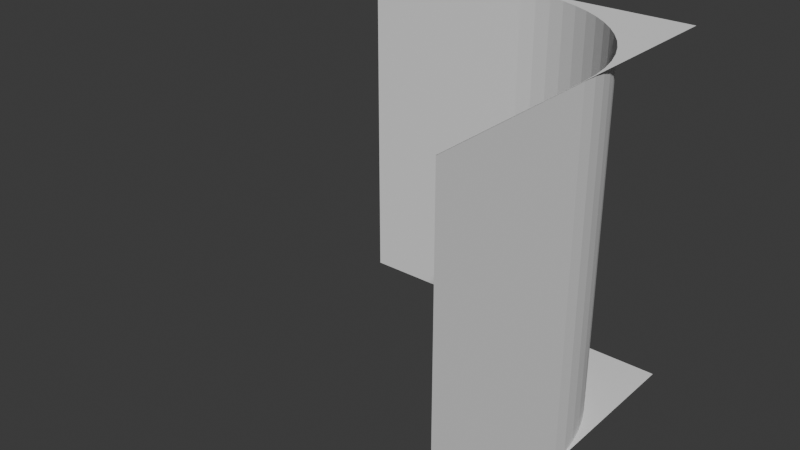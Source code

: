# Source: fillet_edge_negative.blend  (saved by Blender 4.0.36; exported with 4.5.12 LTS)
import bpy
from mathutils import Matrix  # noqa: F401  (used for matrix-valued properties, if any)

bpy.ops.wm.read_factory_settings(use_empty=True)
scene = bpy.context.scene
scene.name = 'Scene'

# ---- collections
col_collection = bpy.data.collections.new('Collection'); scene.collection.children.link(col_collection)
col_hidden = bpy.data.collections.new('Hidden'); scene.collection.children.link(col_hidden)

# ---- materials (node trees are filled in below, after node groups)
mat_material_001 = bpy.data.materials.new('Material.001')
mat_material_001.alpha_threshold = 0.0
mat_material_001.use_transparent_shadow = False
mat_material_001.roughness = 0.5
mat_material_001.line_color = (0.0, 0.0, 0.0, 1.0)

# ---- material node trees
mat_material_001.use_nodes = True; mat_material_001.node_tree.nodes.clear()
_N = mat_material_001.node_tree.nodes; _L = mat_material_001.node_tree.links
n0 = _N.new('ShaderNodeOutputMaterial'); n0.name = 'Material Output'; n0.location = (300, 300)
n1 = _N.new('ShaderNodeBsdfPrincipled'); n1.name = 'Principled BSDF'; n1.location = (10, 300)
n1.inputs[3].default_value = 1.45
_L.new(n1.outputs[0], n0.inputs[0])
n0.is_active_output = True

# ---- world
world_world = bpy.data.worlds.new('World'); scene.world = world_world
world_world.use_nodes = True; world_world.node_tree.nodes.clear()
_N = world_world.node_tree.nodes; _L = world_world.node_tree.links
n0 = _N.new('ShaderNodeOutputWorld'); n0.name = 'World Output'; n0.location = (300, 300)
n1 = _N.new('ShaderNodeBackground'); n1.name = 'Background'; n1.location = (10, 300)
n1.inputs[0].default_value = (0.05088, 0.05088, 0.05088, 1.0)
_L.new(n1.outputs[0], n0.inputs[0])
n0.is_active_output = True
world_world.color = (0.05088, 0.05088, 0.05088)
world_world.use_sun_shadow = False
world_world.sun_shadow_jitter_overblur = 0.0

# ---- meshes
me_cube_002 = bpy.data.meshes.new('Cube.002')
me_cube_002.from_pydata([(-0.5, -0.5, -0.501), (-0.5, 0.5, -0.501), (0.501, -0.5, 0.5), (0.501, 0.5, 0.5), (0.501, -0.5, -0.501), (0.501, 0.5, -0.501), (-0.5, 0.5, -0.5), (-0.5, -0.5, -0.5), (0.5, 0.5, 0.5), (0.5, -0.5, 0.5), (-0.0005, -0.5, -0.5), (0.09714, -0.5, -0.4904), (0.04856, -0.5, -0.4976), (0.2354, -0.5, -0.4409), (0.191, -0.5, -0.4619), (0.317, -0.5, -0.3864), (0.2776, -0.5, -0.4157), (0.1448, -0.5, -0.4784), (0.3864, -0.5, -0.317), (0.4619, -0.5, -0.191), (0.4409, -0.5, -0.2354), (0.4157, -0.5, -0.2776), (0.4904, -0.5, -0.09714), (0.5, -0.5, 0.0005), (0.4976, -0.5, -0.04856), (0.4784, -0.5, -0.1448), (0.3534, -0.5, -0.3534), (-0.0005, 0.5, -0.5), (0.04856, 0.5, -0.4976), (0.09714, 0.5, -0.4904), (0.2354, 0.5, -0.4409), (0.191, 0.5, -0.4619), (0.3534, 0.5, -0.3534), (0.317, 0.5, -0.3864), (0.2776, 0.5, -0.4157), (0.1448, 0.5, -0.4784), (0.3864, 0.5, -0.317), (0.4619, 0.5, -0.191), (0.4409, 0.5, -0.2354), (0.4157, 0.5, -0.2776), (0.4904, 0.5, -0.09714), (0.5, 0.5, 0.0005), (0.4976, 0.5, -0.04856), (0.4784, 0.5, -0.1448)], [], [(0, 4, 2, 9, 23, 24, 22, 25, 19, 20, 21, 18, 26, 15, 16, 13, 14, 17, 11, 12, 10, 7), (8, 3, 5, 1, 6, 27, 28, 29, 35, 31, 30, 34, 33, 32, 36, 39, 38, 37, 43, 40, 42, 41), (6, 7, 10, 27), (9, 8, 41, 23), (27, 10, 12, 28), (28, 12, 11, 29), (29, 11, 17, 35), (35, 17, 14, 31), (31, 14, 13, 30), (30, 13, 16, 34), (34, 16, 15, 33), (33, 15, 26, 32), (26, 18, 36, 32), (18, 21, 39, 36), (21, 20, 38, 39), (20, 19, 37, 38), (19, 25, 43, 37), (25, 22, 40, 43), (22, 24, 42, 40), (24, 23, 41, 42)])
_uv = me_cube_002.uv_layers.new(name='UVMap')
_uv.uv.foreach_set('vector', [-1.0, -0.001, 0.001, -0.001, 0.001, 1.0, 4.47e-08, 1.0, 1.937e-07, 0.5005, -0.00241, 0.4514, -0.009617, 0.4029, -0.02155, 0.3552, -0.0381, 0.309, -0.0591, 0.2646, -0.08435, 0.2224, -0.1136, 0.183, -0.1466, 0.1466, -0.183, 0.1136, -0.2224, 0.08435, -0.2646, 0.0591, -0.309, 0.0381, -0.3552, 0.02155, -0.4029, 0.009617, -0.4514, 0.00241, -0.5005, 1.788e-07, -1.0, -1.788e-07, 1.0, 1.0, 0.999, 1.0, 0.999, -0.001, 2.0, -0.001, 2.0, 1.788e-07, 1.501, -1.788e-07, 1.451, 0.00241, 1.403, 0.009617, 1.355, 0.02155, 1.309, 0.0381, 1.265, 0.0591, 1.222, 0.08435, 1.183, 0.1136, 1.147, 0.1466, 1.114, 0.183, 1.084, 0.2224, 1.059, 0.2646, 1.038, 0.309, 1.022, 0.3552, 1.01, 0.4029, 1.002, 0.4514, 1.0, 0.5005, 0.9995, -0.999, 0.0004995, -0.999, 0.0004994, -0.5, 0.9995, -0.5, 0.0004995, 0.999, 0.9995, 0.999, 0.9995, 0.5, 0.0004995, 0.5, 0.9995, -0.5001, 0.0005482, -0.5001, 0.0005482, -0.4376, 0.9995, -0.4376, 0.9995, -0.4376, 0.0005482, -0.4376, 0.0005482, -0.3751, 0.9995, -0.3751, 0.9995, -0.3751, 0.0005482, -0.3751, 0.0005482, -0.3126, 0.9995, -0.3126, 0.9995, -0.3126, 0.0005482, -0.3126, 0.0005482, -0.2501, 0.9995, -0.2501, 0.9995, -0.2501, 0.0005482, -0.2501, 0.0005482, -0.1876, 0.9995, -0.1876, 0.9995, -0.1876, 0.0005482, -0.1876, 0.0005482, -0.1251, 0.9995, -0.1251, 0.9995, -0.1251, 0.0005482, -0.1251, 0.0005482, -0.06259, 0.9995, -0.06259, 0.9995, -0.06259, 0.0005482, -0.06259, 0.0005482, -9.068e-05, 0.9995, -9.068e-05, 0.0005482, -9.068e-05, 0.0005482, 0.06241, 0.9995, 0.06241, 0.9995, -9.068e-05, 0.0005483, 0.06241, 0.0005482, 0.1249, 0.9995, 0.1249, 0.9995, 0.06241, 0.0005483, 0.1249, 0.0005483, 0.1874, 0.9995, 0.1874, 0.9995, 0.1249, 0.0005483, 0.1874, 0.0005483, 0.2499, 0.9995, 0.2499, 0.9995, 0.1874, 0.0005483, 0.2499, 0.0005483, 0.3124, 0.9995, 0.3124, 0.9995, 0.2499, 0.0005483, 0.3124, 0.0005483, 0.3749, 0.9995, 0.3749, 0.9995, 0.3124, 0.0005483, 0.3749, 0.0005483, 0.4374, 0.9995, 0.4374, 0.9995, 0.3749, 0.0005483, 0.4374, 0.0005483, 0.4999, 0.9995, 0.4999, 0.9995, 0.4374])
me_cube_002.update()
me_cylinder = bpy.data.meshes.new('Cylinder')
me_cylinder.from_pydata([(0.0, 0.5, -0.5), (0.0, 0.5, 0.5), (0.09755, 0.4904, -0.5), (0.09755, 0.4904, 0.5), (0.1913, 0.4619, -0.5), (0.1913, 0.4619, 0.5), (0.2778, 0.4157, -0.5), (0.2778, 0.4157, 0.5), (0.3536, 0.3536, -0.5), (0.3536, 0.3536, 0.5), (0.4157, 0.2778, -0.5), (0.4157, 0.2778, 0.5), (0.4619, 0.1913, -0.5), (0.4619, 0.1913, 0.5), (0.4904, 0.09755, -0.5), (0.4904, 0.09755, 0.5), (0.5, 0.0, -0.5), (0.5, 0.0, 0.5), (0.4904, -0.09755, -0.5), (0.4904, -0.09755, 0.5), (0.4619, -0.1913, -0.5), (0.4619, -0.1913, 0.5), (0.4157, -0.2778, -0.5), (0.4157, -0.2778, 0.5), (0.3536, -0.3536, -0.5), (0.3536, -0.3536, 0.5), (0.2778, -0.4157, -0.5), (0.2778, -0.4157, 0.5), (0.1913, -0.4619, -0.5), (0.1913, -0.4619, 0.5), (0.09755, -0.4904, -0.5), (0.09755, -0.4904, 0.5), (0.0, -0.5, -0.5), (0.0, -0.5, 0.5), (-0.09755, -0.4904, -0.5), (-0.09755, -0.4904, 0.5), (-0.1913, -0.4619, -0.5), (-0.1913, -0.4619, 0.5), (-0.2778, -0.4157, -0.5), (-0.2778, -0.4157, 0.5), (-0.3536, -0.3536, -0.5), (-0.3536, -0.3536, 0.5), (-0.4157, -0.2778, -0.5), (-0.4157, -0.2778, 0.5), (-0.4619, -0.1913, -0.5), (-0.4619, -0.1913, 0.5), (-0.4904, -0.09755, -0.5), (-0.4904, -0.09755, 0.5), (-0.5, 0.0, -0.5), (-0.5, 0.0, 0.5), (-0.4904, 0.09755, -0.5), (-0.4904, 0.09755, 0.5), (-0.4619, 0.1913, -0.5), (-0.4619, 0.1913, 0.5), (-0.4157, 0.2778, -0.5), (-0.4157, 0.2778, 0.5), (-0.3536, 0.3536, -0.5), (-0.3536, 0.3536, 0.5), (-0.2778, 0.4157, -0.5), (-0.2778, 0.4157, 0.5), (-0.1913, 0.4619, -0.5), (-0.1913, 0.4619, 0.5), (-0.09755, 0.4904, -0.5), (-0.09755, 0.4904, 0.5)], [], [(0, 1, 3, 2), (2, 3, 5, 4), (4, 5, 7, 6), (6, 7, 9, 8), (8, 9, 11, 10), (10, 11, 13, 12), (12, 13, 15, 14), (14, 15, 17, 16), (16, 17, 19, 18), (18, 19, 21, 20), (20, 21, 23, 22), (22, 23, 25, 24), (24, 25, 27, 26), (26, 27, 29, 28), (28, 29, 31, 30), (30, 31, 33, 32), (32, 33, 35, 34), (34, 35, 37, 36), (36, 37, 39, 38), (38, 39, 41, 40), (40, 41, 43, 42), (42, 43, 45, 44), (44, 45, 47, 46), (46, 47, 49, 48), (48, 49, 51, 50), (50, 51, 53, 52), (52, 53, 55, 54), (54, 55, 57, 56), (56, 57, 59, 58), (58, 59, 61, 60), (3, 1, 63, 61, 59, 57, 55, 53, 51, 49, 47, 45, 43, 41, 39, 37, 35, 33, 31, 29, 27, 25, 23, 21, 19, 17, 15, 13, 11, 9, 7, 5), (60, 61, 63, 62), (62, 63, 1, 0), (0, 2, 4, 6, 8, 10, 12, 14, 16, 18, 20, 22, 24, 26, 28, 30, 32, 34, 36, 38, 40, 42, 44, 46, 48, 50, 52, 54, 56, 58, 60, 62)])
_uv = me_cylinder.uv_layers.new(name='UVMap')
_uv.uv.foreach_set('vector', [1.0, 0.5, 1.0, 1.0, 0.9688, 1.0, 0.9688, 0.5, 0.9688, 0.5, 0.9688, 1.0, 0.9375, 1.0, 0.9375, 0.5, 0.9375, 0.5, 0.9375, 1.0, 0.9062, 1.0, 0.9062, 0.5, 0.9062, 0.5, 0.9062, 1.0, 0.875, 1.0, 0.875, 0.5, 0.875, 0.5, 0.875, 1.0, 0.8438, 1.0, 0.8438, 0.5, 0.8438, 0.5, 0.8438, 1.0, 0.8125, 1.0, 0.8125, 0.5, 0.8125, 0.5, 0.8125, 1.0, 0.7812, 1.0, 0.7812, 0.5, 0.7812, 0.5, 0.7812, 1.0, 0.75, 1.0, 0.75, 0.5, 0.75, 0.5, 0.75, 1.0, 0.7188, 1.0, 0.7188, 0.5, 0.7188, 0.5, 0.7188, 1.0, 0.6875, 1.0, 0.6875, 0.5, 0.6875, 0.5, 0.6875, 1.0, 0.6562, 1.0, 0.6562, 0.5, 0.6562, 0.5, 0.6562, 1.0, 0.625, 1.0, 0.625, 0.5, 0.625, 0.5, 0.625, 1.0, 0.5938, 1.0, 0.5938, 0.5, 0.5938, 0.5, 0.5938, 1.0, 0.5625, 1.0, 0.5625, 0.5, 0.5625, 0.5, 0.5625, 1.0, 0.5312, 1.0, 0.5312, 0.5, 0.5312, 0.5, 0.5312, 1.0, 0.5, 1.0, 0.5, 0.5, 0.5, 0.5, 0.5, 1.0, 0.4688, 1.0, 0.4688, 0.5, 0.4688, 0.5, 0.4688, 1.0, 0.4375, 1.0, 0.4375, 0.5, 0.4375, 0.5, 0.4375, 1.0, 0.4062, 1.0, 0.4062, 0.5, 0.4062, 0.5, 0.4062, 1.0, 0.375, 1.0, 0.375, 0.5, 0.375, 0.5, 0.375, 1.0, 0.3438, 1.0, 0.3438, 0.5, 0.3438, 0.5, 0.3438, 1.0, 0.3125, 1.0, 0.3125, 0.5, 0.3125, 0.5, 0.3125, 1.0, 0.2812, 1.0, 0.2812, 0.5, 0.2812, 0.5, 0.2812, 1.0, 0.25, 1.0, 0.25, 0.5, 0.25, 0.5, 0.25, 1.0, 0.2188, 1.0, 0.2188, 0.5, 0.2188, 0.5, 0.2188, 1.0, 0.1875, 1.0, 0.1875, 0.5, 0.1875, 0.5, 0.1875, 1.0, 0.1562, 1.0, 0.1562, 0.5, 0.1562, 0.5, 0.1562, 1.0, 0.125, 1.0, 0.125, 0.5, 0.125, 0.5, 0.125, 1.0, 0.09375, 1.0, 0.09375, 0.5, 0.09375, 0.5, 0.09375, 1.0, 0.0625, 1.0, 0.0625, 0.5, 0.2968, 0.4854, 0.25, 0.49, 0.2032, 0.4854, 0.1582, 0.4717, 0.1167, 0.4496, 0.08029, 0.4197, 0.05045, 0.3833, 0.02827, 0.3418, 0.01461, 0.2968, 0.01, 0.25, 0.01461, 0.2032, 0.02827, 0.1582, 0.05045, 0.1167, 0.08029, 0.08029, 0.1167, 0.05045, 0.1582, 0.02827, 0.2032, 0.01461, 0.25, 0.01, 0.2968, 0.01461, 0.3418, 0.02827, 0.3833, 0.05045, 0.4197, 0.08029, 0.4496, 0.1167, 0.4717, 0.1582, 0.4854, 0.2032, 0.49, 0.25, 0.4854, 0.2968, 0.4717, 0.3418, 0.4496, 0.3833, 0.4197, 0.4197, 0.3833, 0.4496, 0.3418, 0.4717, 0.0625, 0.5, 0.0625, 1.0, 0.03125, 1.0, 0.03125, 0.5, 0.03125, 0.5, 0.03125, 1.0, 0.0, 1.0, 0.0, 0.5, 0.75, 0.49, 0.7968, 0.4854, 0.8418, 0.4717, 0.8833, 0.4496, 0.9197, 0.4197, 0.9496, 0.3833, 0.9717, 0.3418, 0.9854, 0.2968, 0.99, 0.25, 0.9854, 0.2032, 0.9717, 0.1582, 0.9496, 0.1167, 0.9197, 0.08029, 0.8833, 0.05045, 0.8418, 0.02827, 0.7968, 0.01461, 0.75, 0.01, 0.7032, 0.01461, 0.6582, 0.02827, 0.6167, 0.05045, 0.5803, 0.08029, 0.5504, 0.1167, 0.5283, 0.1582, 0.5146, 0.2032, 0.51, 0.25, 0.5146, 0.2968, 0.5283, 0.3418, 0.5504, 0.3833, 0.5803, 0.4197, 0.6167, 0.4496, 0.6582, 0.4717, 0.7032, 0.4854])
me_cylinder.update()
me_cube_001 = bpy.data.meshes.new('Cube.001')
me_cube_001.from_pydata([(-0.5, -0.5, -0.5), (-0.5, -0.5, 0.5), (-0.5, 0.5, -0.5), (-0.5, 0.5, 0.5), (0.5, -0.5, -0.5), (0.5, -0.5, 0.5), (0.5, 0.5, -0.5), (0.5, 0.5, 0.5)], [], [(0, 1, 3, 2), (2, 3, 7, 6), (6, 7, 5, 4), (4, 5, 1, 0), (2, 6, 4, 0), (7, 3, 1, 5)])
_uv = me_cube_001.uv_layers.new(name='UVMap')
_uv.uv.foreach_set('vector', [0.375, 0.0, 0.625, 0.0, 0.625, 0.25, 0.375, 0.25, 0.375, 0.25, 0.625, 0.25, 0.625, 0.5, 0.375, 0.5, 0.375, 0.5, 0.625, 0.5, 0.625, 0.75, 0.375, 0.75, 0.375, 0.75, 0.625, 0.75, 0.625, 1.0, 0.375, 1.0, 0.125, 0.5, 0.375, 0.5, 0.375, 0.75, 0.125, 0.75, 0.625, 0.5, 0.875, 0.5, 0.875, 0.75, 0.625, 0.75])
me_cube_001.update()
me_cube_003 = bpy.data.meshes.new('Cube.003')
me_cube_003.from_pydata([(0.5, 0.5, -0.5), (0.5, -0.5, -0.5), (0.5, 0.5, 0.5), (0.5, -0.5, 0.5), (-0.5, 0.5, -0.5), (-0.5, -0.5, -0.5), (-0.5, 0.5, 0.5), (-0.5, -0.5, 0.5)], [], [(0, 4, 6, 2), (3, 2, 6, 7), (7, 6, 4, 5), (5, 1, 3, 7), (1, 0, 2, 3), (5, 4, 0, 1)])
_uv = me_cube_003.uv_layers.new(name='UVMap')
_uv.uv.foreach_set('vector', [0.625, 0.5, 0.875, 0.5, 0.875, 0.75, 0.625, 0.75, 0.375, 0.75, 0.625, 0.75, 0.625, 1.0, 0.375, 1.0, 0.375, 0.0, 0.625, 0.0, 0.625, 0.25, 0.375, 0.25, 0.125, 0.5, 0.375, 0.5, 0.375, 0.75, 0.125, 0.75, 0.375, 0.5, 0.625, 0.5, 0.625, 0.75, 0.375, 0.75, 0.375, 0.25, 0.625, 0.25, 0.625, 0.5, 0.375, 0.5])
me_cube_003.materials.append(mat_material_001)
me_cube_003.use_mirror_vertex_groups = False
me_cube_003.update()

# ---- objects
ob_negative_edge = bpy.data.objects.new('Negative Edge', me_cube_002)
ob_cylinder = bpy.data.objects.new('Cylinder', me_cylinder)
ob_sharp_edge = bpy.data.objects.new('Sharp Edge', me_cube_001)
ob_cube__unapplied = bpy.data.objects.new('Cube (unapplied)', me_cube_003)

# ---- transforms, parenting, visibility, modifiers, constraints
ob_negative_edge.location = (0.0, 0.0, 0.0)
ob_negative_edge.rotation_euler = (1.571, 0.0, 0.0)
ob_cylinder.location = (0.0, 0.0, 0.0)
ob_sharp_edge.location = (0.25, 0.25, 0.0)
ob_sharp_edge.scale = (0.5, 0.5, 1.0)
ob_cube__unapplied.location = (0.0, 0.0, 0.0)
ob_cube__unapplied.rotation_euler = (1.571, 0.0, 0.0)
ob_cube__unapplied.lock_rotations_4d = False
ob_cube__unapplied.empty_display_type = 'ARROWS'
ob_cube__unapplied.lineart.crease_threshold = 0.0
_m = ob_cube__unapplied.modifiers.new('Boolean', 'BOOLEAN')
_m.object = ob_sharp_edge
_m = ob_cube__unapplied.modifiers.new('Boolean.001', 'BOOLEAN')
_m.object = ob_cylinder
_m.operation = 'UNION'

# ---- collection membership
col_collection.objects.link(ob_negative_edge)
col_hidden.objects.link(ob_cylinder)
col_hidden.objects.link(ob_sharp_edge)
col_hidden.objects.link(ob_cube__unapplied)
def _layer_coll(name, lc=None):
    lc = lc or bpy.context.view_layer.layer_collection
    for c in lc.children:
        if c.name == name: return c
        r = _layer_coll(name, c)
        if r: return r
_layer_coll('Hidden').exclude = True

# ---- scene / render settings (as saved in the file)
scene.frame_start = 1; scene.frame_end = 250; scene.frame_set(1)
scene.render.engine = 'BLENDER_EEVEE_NEXT'
scene.cycles.sampling_pattern = 'TABULATED_SOBOL'
bpy.context.view_layer.update()

# ---- added for rendering (the .blend has no active camera and no usable light): camera, sun
cam_auto = bpy.data.cameras.new('AutoCamera')
cam_auto.lens = 50.0
cam_auto.sensor_width = 36.0
cam_auto.clip_end = 1000.0
ob_auto_camera = bpy.data.objects.new('AutoCamera', cam_auto)
scene.collection.objects.link(ob_auto_camera)
ob_auto_camera.location = (1.6041, -1.92383, 1.28288)
ob_auto_camera.rotation_euler = (1.09748, -7.21219e-08, 0.694738)
scene.camera = ob_auto_camera
light_auto_sun = bpy.data.lights.new('AutoSun', 'SUN')
light_auto_sun.energy = 3.0
light_auto_sun.angle = 0.0523599
ob_auto_sun = bpy.data.objects.new('AutoSun', light_auto_sun)
scene.collection.objects.link(ob_auto_sun)
ob_auto_sun.rotation_euler = (0.872665, 0.174533, 0.523599)
bpy.context.view_layer.update()
